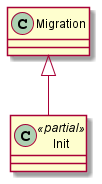

The diagram above was rendered by PlantUML. Its source (embedded in the PNG):
@startuml
class Init <<partial>> {
}
Migration <|-- Init
@enduml